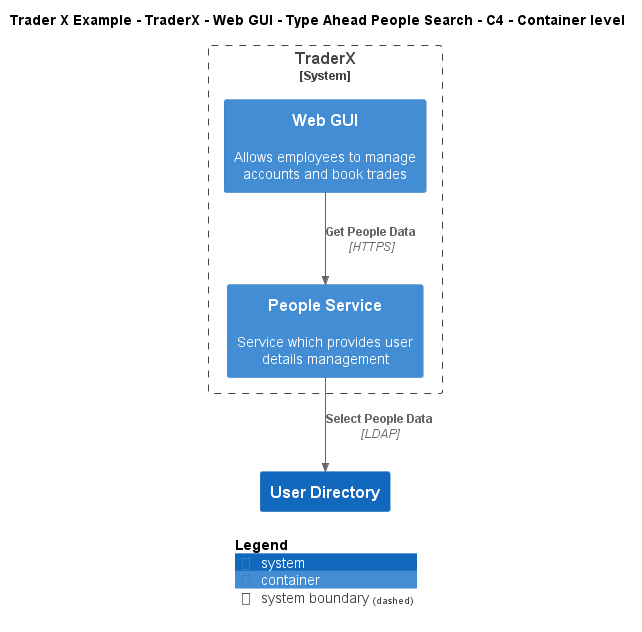

The diagram above was rendered by PlantUML. Its source (embedded in the PNG):
@startuml
!include ..\..\..\..\..\..\..\.c4s\C4_Container.puml

AddElementTag("c4interflow:lifecycle:new", $bgColor=green, $fontColor=#ffffff, $borderColor=green, $shadowing="False")
AddElementTag("c4interflow:lifecycle:changed", $bgColor=orange, $fontColor=#ffffff, $borderColor=orange, $shadowing="False")
AddElementTag("c4interflow:lifecycle:removed", $bgColor=red, $fontColor=#ffffff, $borderColor=red, $shadowing="False")

AddRelTag("c4interflow:lifecycle:new", $textColor=green, $lineColor=green)
AddRelTag("c4interflow:lifecycle:changed", $textColor=orange, $lineColor=orange)
AddRelTag("c4interflow:lifecycle:removed", $textColor=red, $lineColor=red)

SHOW_PERSON_PORTRAIT()
LAYOUT_TOP_DOWN()

skinparam linetype polyline

title Trader X Example - TraderX - Web GUI - Type Ahead People Search - C4 - Container level


System_Boundary(TraderXExample.SoftwareSystems.TraderX, "TraderX") {
    Container(TraderXExample.SoftwareSystems.TraderX.Containers.WebGUI, "Web GUI", "", "Allows employees to manage accounts and book trades")
    Container(TraderXExample.SoftwareSystems.TraderX.Containers.PeopleService, "People Service", "", "Service which provides user details management")
}
System(TraderXExample.SoftwareSystems.UserDirectory, "User Directory", "")

Rel(TraderXExample.SoftwareSystems.TraderX.Containers.WebGUI, TraderXExample.SoftwareSystems.TraderX.Containers.PeopleService, "Get People Data", "HTTPS", $tags="protocol:https")
Rel(TraderXExample.SoftwareSystems.TraderX.Containers.PeopleService, TraderXExample.SoftwareSystems.UserDirectory, "Select People Data", "LDAP", $tags="protocol:ldap")


SHOW_LEGEND()
@enduml